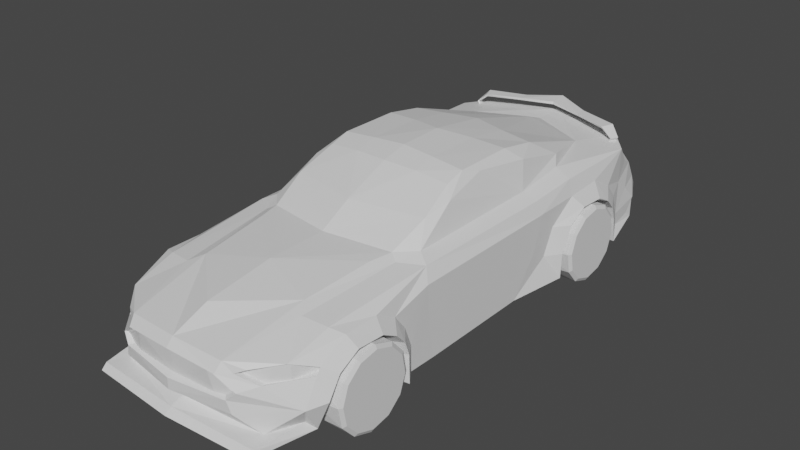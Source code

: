 # Source: ogierMesh.blend  (saved by Blender 3.6.11; exported with 4.5.12 LTS)
import bpy
from mathutils import Matrix  # noqa: F401  (used for matrix-valued properties, if any)

bpy.ops.wm.read_factory_settings(use_empty=True)
scene = bpy.context.scene
scene.name = 'Scene'

# ---- collections
col_collection = bpy.data.collections.new('Collection'); scene.collection.children.link(col_collection)

# ---- materials (node trees are filled in below, after node groups)
mat_material = bpy.data.materials.new('Material')
mat_material.alpha_threshold = 0.0
mat_material.use_transparent_shadow = False
mat_material.roughness = 0.5
mat_material.line_color = (0.0, 0.0, 0.0, 1.0)
mat_material_001 = bpy.data.materials.new('Material.001')
mat_material_001.alpha_threshold = 0.0
mat_material_001.use_transparent_shadow = False
mat_material_001.roughness = 0.5
mat_material_001.line_color = (0.0, 0.0, 0.0, 1.0)

# ---- material node trees
mat_material.use_nodes = True; mat_material.node_tree.nodes.clear()
_N = mat_material.node_tree.nodes; _L = mat_material.node_tree.links
n0 = _N.new('ShaderNodeOutputMaterial'); n0.name = 'Material Output'; n0.location = (300, 300)
n1 = _N.new('ShaderNodeBsdfPrincipled'); n1.name = 'Principled BSDF'; n1.location = (10, 300)
n1.distribution = 'GGX'
n1.subsurface_method = 'RANDOM_WALK_SKIN'
n1.inputs[3].default_value = 1.45
n1.inputs[27].default_value = (0.0, 0.0, 0.0, 1.0)
n1.inputs[28].default_value = 1.0
_L.new(n1.outputs[0], n0.inputs[0])
n0.is_active_output = True
mat_material_001.use_nodes = True; mat_material_001.node_tree.nodes.clear()
_N = mat_material_001.node_tree.nodes; _L = mat_material_001.node_tree.links
n0 = _N.new('ShaderNodeOutputMaterial'); n0.name = 'Material Output'; n0.location = (300, 300)
n1 = _N.new('ShaderNodeBsdfPrincipled'); n1.name = 'Principled BSDF'; n1.location = (10, 300)
n1.distribution = 'GGX'
n1.subsurface_method = 'RANDOM_WALK_SKIN'
n1.inputs[3].default_value = 1.45
n1.inputs[27].default_value = (0.0, 0.0, 0.0, 1.0)
n1.inputs[28].default_value = 1.0
_L.new(n1.outputs[0], n0.inputs[0])
n0.is_active_output = True

# ---- world
world_world = bpy.data.worlds.new('World'); scene.world = world_world
world_world.use_nodes = True; world_world.node_tree.nodes.clear()
_N = world_world.node_tree.nodes; _L = world_world.node_tree.links
n0 = _N.new('ShaderNodeOutputWorld'); n0.name = 'World Output'; n0.location = (300, 300)
n1 = _N.new('ShaderNodeBackground'); n1.name = 'Background'; n1.location = (10, 300)
n1.inputs[0].default_value = (0.05088, 0.05088, 0.05088, 1.0)
_L.new(n1.outputs[0], n0.inputs[0])
n0.is_active_output = True
world_world.color = (0.05088, 0.05088, 0.05088)
world_world.use_sun_shadow = False
world_world.sun_shadow_jitter_overblur = 0.0

# ---- meshes
me_cube = bpy.data.meshes.new('Cube')
me_cube.from_pydata([(0.5719, -1.25, -0.007054), (0.5846, -1.333, 0.1386), (0.5748, 0.4241, 0.4813), (-0.01702, -1.586, 0.1832), (-0.001284, -0.1197, 0.7428), (0.6409, -1.241, 0.1596), (0.3184, -1.545, 0.1909), (0.6417, -1.169, 0.2742), (0.4996, -1.561, 0.02208), (-0.017, -1.584, 0.02591), (0.6443, -1.049, 0.3414), (0.646, -0.8881, 0.3332), (-0.01741, -1.623, -0.004754), (0.6526, -0.8009, 0.2873), (0.4993, -1.591, -0.008588), (0.6532, -0.742, 0.2226), (-0.01624, -1.513, 0.05084), (0.6535, -0.7143, 0.1427), (0.6536, -0.7094, -0.02332), (0.6007, -0.634, -0.01639), (0.6007, -0.636, 0.136), (0.6002, -0.6804, 0.2512), (0.5994, -0.7513, 0.3439), (0.5912, -0.8717, 0.4061), (0.589, -1.071, 0.4048), (0.4334, -0.5502, 0.484), (0.5542, -0.4678, 0.4741), (0.5985, -0.5101, 0.4036), (0.5159, -1.101, 0.425), (0.5016, -1.347, 0.3545), (0.3811, -1.469, 0.3344), (0.3215, -1.051, 0.4663), (-0.01424, -1.327, 0.4584), (-0.01003, -0.9352, 0.5142), (0.5857, -1.232, 0.3155), (0.3758, -1.123, 0.4389), (0.5606, -1.19, 0.2904), (0.4347, -1.401, 0.2551), (0.3329, -1.462, 0.3077), (0.3324, -1.503, 0.313), (0.4343, -1.441, 0.2604), (0.5854, -1.255, 0.2807), (-0.01703, -1.588, 0.1221), (0.371, -1.415, 0.3186), (0.4918, -1.262, 0.3398), (0.5385, -1.292, 0.03882), (0.2818, -1.518, 0.3649), (-0.01644, -1.533, 0.3761), (0.3596, -0.6476, 0.5051), (0.1957, -0.1094, 0.7364), (0.3867, -0.5215, 0.5098), (0.4833, -0.4235, 0.5092), (0.4175, -0.31, 0.6199), (0.389, -0.09901, 0.7152), (-0.006267, -0.5842, 0.5185), (-0.004244, -0.3956, 0.6246), (-0.01689, -1.574, 0.3319), (0.2703, -1.557, 0.3135), (0.365, -1.524, 0.2367), (0.3428, -1.537, 0.1232), (0.451, -1.459, 0.0255), (0.6088, 0.447, 0.409), (0.5025, 0.4065, 0.5249), (0.5987, -0.4949, 0.1823), (0.608, 0.3774, 0.1915), (0.599, -0.4612, -0.02279), (0.6063, 0.2146, -0.01402), (0.4601, 0.46, 0.6809), (0.4228, 0.1251, 0.7203), (0.4496, -0.1565, 0.6641), (0.3903, 0.01745, 0.7511), (0.3942, 0.379, 0.7516), (0.3966, 0.6086, 0.7119), (0.000386, 0.03598, 0.7792), (0.003317, 0.3092, 0.7847), (0.00716, 0.6674, 0.7334), (0.01294, 1.206, 0.5798), (0.01407, 1.311, 0.5388), (0.01606, 1.497, 0.5426), (0.1971, 0.02477, 0.7673), (0.2008, 0.362, 0.7645), (0.2035, 0.6176, 0.7303), (0.4596, 0.7859, 0.6036), (0.4935, 0.7372, 0.5502), (0.6605, 0.5884, 0.1305), (0.6613, 0.6623, 0.2769), (0.6639, 0.783, 0.3441), (0.6657, 0.9434, 0.3359), (0.6723, 1.031, 0.29), (0.6729, 1.09, 0.2253), (0.6732, 1.117, 0.1454), (0.6734, 1.137, -0.00873), (0.6208, 1.237, 0.0443), (0.6206, 1.226, 0.118), (0.6202, 1.186, 0.2499), (0.6194, 1.11, 0.3426), (0.6109, 0.9678, 0.4215), (0.6084, 0.7351, 0.4098), (0.6049, 0.559, 0.2879), (0.6041, 0.4899, 0.1377), (0.6605, 0.5836, -0.01657), (0.5782, 0.7468, 0.4996), (0.5841, 1.298, 0.4972), (0.5594, 1.398, 0.3867), (0.5841, 1.298, 0.2905), (0.6098, 1.43, 0.02593), (0.6048, 1.388, 0.05975), (0.5146, 1.62, 0.124), (0.5932, 1.475, 0.1312), (0.5851, 1.384, 0.219), (0.5417, 1.542, 0.2322), (0.5277, 1.596, 0.1652), (0.5431, 1.481, 0.341), (0.0172, 1.603, 0.333), (0.5039, 1.414, 0.4695), (0.4598, 1.443, 0.5085), (0.0163, 1.52, 0.4987), (0.3688, 1.139, 0.5413), (0.01744, 1.625, 0.124), (0.01718, 1.601, 0.1652), (0.01541, 1.436, 0.02593), (0.5011, 1.43, 0.4391), (0.01563, 1.457, 0.4362), (-0.01638, -1.527, 0.2074), (0.2864, -1.513, 0.2041), (-0.0141, -1.534, 0.3112), (0.2499, -1.522, 0.2972), (0.3218, -1.497, 0.2389), (0.471, 0.5904, 0.1099), (0.4718, 0.6643, 0.2266), (0.4744, 0.785, 0.2801), (0.4761, 0.9455, 0.2736), (0.4827, 1.033, 0.237), (0.4834, 1.092, 0.1855), (0.4837, 1.119, 0.1218), (0.4839, 1.139, -0.001081), (0.4709, 0.5857, -0.007332), (0.4526, -1.189, -0.0004339), (0.4286, 1.322, 0.5867), (0.4527, -1.181, 0.1391), (0.4533, -1.126, 0.2283), (0.4554, -1.032, 0.2806), (0.4567, -0.9068, 0.2742), (0.4618, -0.8389, 0.2385), (0.4623, -0.7931, 0.1882), (0.4626, -0.7715, 0.126), (0.4626, -0.7677, -0.003193), (0.2395, -1.536, 0.1803), (0.2119, -1.549, 0.3163), (0.3464, -1.509, 0.2143), (0.2692, -1.517, 0.3117), (0.3598, -1.514, 0.233), (-0.01663, -1.551, 0.1887), (-0.01666, -1.553, 0.3418), (0.4587, 1.398, 0.5875), (0.2208, 1.395, 0.5941), (0.2215, 1.46, 0.5949), (0.01552, 1.447, 0.6045), (0.01664, 1.551, 0.6159), (0.4451, 1.383, 0.5647), (0.2213, 1.441, 0.571), (0.01644, 1.532, 0.592), (0.427, 1.33, 0.5725), (0.2209, 1.398, 0.5786), (0.01551, 1.446, 0.5881), (0.4945, 1.32, 0.5296), (0.5151, 1.372, 0.5256), (0.4959, 1.365, 0.5212), (0.4872, 1.328, 0.5259), (0.4605, 1.311, 0.4759), (0.4851, 1.373, 0.471), (0.4619, 1.366, 0.4668), (0.4515, 1.32, 0.4721), (-0.5986, -1.237, -0.007054), (-0.613, -1.32, 0.1386), (-0.5655, 0.4364, 0.4813), (-0.6674, -1.227, 0.1596), (-0.3515, -1.538, 0.1909), (-0.6666, -1.155, 0.2742), (-0.5329, -1.549, 0.02208), (-0.6666, -1.035, 0.3414), (-0.6649, -0.8741, 0.3332), (-0.6696, -0.7867, 0.2873), (-0.5333, -1.58, -0.008588), (-0.669, -0.7278, 0.2226), (-0.6687, -0.7001, 0.1427), (-0.6687, -0.6952, -0.02332), (-0.6142, -0.621, -0.01639), (-0.6142, -0.623, 0.136), (-0.6147, -0.6674, 0.2512), (-0.6154, -0.7382, 0.3439), (-0.6097, -0.8588, 0.4061), (-0.6119, -1.058, 0.4048), (-0.4451, -0.5408, 0.484), (-0.5641, -0.4558, 0.4741), (-0.6093, -0.4972, 0.4036), (-0.5394, -1.09, 0.425), (-0.5304, -1.336, 0.3545), (-0.4125, -1.46, 0.3344), (-0.344, -1.044, 0.4663), (-0.612, -1.219, 0.3155), (-0.3998, -1.115, 0.4389), (-0.586, -1.178, 0.2904), (-0.4647, -1.391, 0.2551), (-0.3642, -1.455, 0.3077), (-0.3646, -1.495, 0.313), (-0.4651, -1.432, 0.2604), (-0.6122, -1.242, 0.2807), (-0.4012, -1.406, 0.3186), (-0.5188, -1.251, 0.3398), (-0.5661, -1.28, 0.03882), (-0.3143, -1.511, 0.3649), (-0.3734, -0.6397, 0.5051), (-0.198, -0.1051, 0.7364), (-0.3978, -0.5131, 0.5098), (-0.4923, -0.413, 0.5092), (-0.424, -0.301, 0.6199), (-0.3911, -0.09064, 0.7152), (-0.3037, -1.551, 0.3135), (-0.3976, -1.516, 0.2367), (-0.3757, -1.529, 0.1232), (-0.4822, -1.449, 0.0255), (-0.5991, 0.4599, 0.409), (-0.4937, 0.4172, 0.5249), (-0.6092, -0.4819, 0.1823), (-0.5998, 0.3903, 0.1915), (-0.6088, -0.4482, -0.02279), (-0.6015, 0.2276, -0.01402), (-0.4501, 0.4698, 0.6809), (-0.42, 0.1342, 0.7203), (-0.4528, -0.1468, 0.6641), (-0.3898, 0.02582, 0.7511), (-0.3859, 0.3873, 0.7516), (-0.3835, 0.6169, 0.7119), (-0.1966, 0.02899, 0.7673), (-0.193, 0.3662, 0.7645), (-0.1902, 0.6218, 0.7303), (-0.4426, 0.7956, 0.6036), (-0.4776, 0.7476, 0.5502), (-0.6478, 0.6024, 0.1305), (-0.647, 0.6763, 0.2769), (-0.647, 0.797, 0.3441), (-0.6453, 0.9575, 0.3359), (-0.65, 1.045, 0.29), (-0.6494, 1.104, 0.2253), (-0.6491, 1.131, 0.1454), (-0.6489, 1.151, -0.00873), (-0.5941, 1.25, 0.0443), (-0.5942, 1.239, 0.118), (-0.5946, 1.199, 0.2499), (-0.5955, 1.123, 0.3426), (-0.59, 0.9807, 0.4215), (-0.5925, 0.748, 0.4098), (-0.5927, 0.5719, 0.2879), (-0.5935, 0.5027, 0.1377), (-0.6478, 0.5977, -0.01657), (-0.5621, 0.759, 0.4996), (-0.5562, 1.31, 0.4972), (-0.5293, 1.41, 0.3867), (-0.5562, 1.31, 0.2905), (-0.579, 1.443, 0.02593), (-0.5749, 1.4, 0.05975), (-0.4798, 1.631, 0.124), (-0.5614, 1.488, 0.1312), (-0.5553, 1.396, 0.219), (-0.5085, 1.554, 0.2322), (-0.4934, 1.607, 0.1652), (-0.5112, 1.492, 0.341), (-0.4735, 1.424, 0.4695), (-0.4287, 1.452, 0.5085), (-0.3443, 1.147, 0.5413), (-0.4703, 1.44, 0.4391), (-0.3188, -1.506, 0.2041), (-0.01882, -1.534, 0.3112), (-0.2825, -1.516, 0.2972), (-0.3539, -1.49, 0.2389), (-0.4582, 0.6004, 0.1099), (-0.4574, 0.6743, 0.2266), (-0.4574, 0.795, 0.2801), (-0.4557, 0.9555, 0.2736), (-0.4605, 1.043, 0.237), (-0.4598, 1.102, 0.1855), (-0.4595, 1.129, 0.1218), (-0.4593, 1.149, -0.001081), (-0.4583, 0.5956, -0.007332), (-0.478, -1.179, -0.0004339), (-0.4001, 1.33, 0.5867), (-0.478, -1.171, 0.1391), (-0.4774, -1.116, 0.2283), (-0.4774, -1.022, 0.2806), (-0.476, -0.8968, 0.2742), (-0.4797, -0.8288, 0.2385), (-0.4792, -0.783, 0.1882), (-0.479, -0.7614, 0.126), (-0.479, -0.7576, -0.003193), (-0.2724, -1.53, 0.1803), (-0.2451, -1.544, 0.3163), (-0.3787, -1.502, 0.2143), (-0.3016, -1.51, 0.3117), (-0.3922, -1.505, 0.233), (-0.4286, 1.407, 0.5875), (-0.1908, 1.399, 0.5941), (-0.1901, 1.464, 0.5949), (-0.4154, 1.392, 0.5647), (-0.1903, 1.446, 0.571), (-0.3983, 1.339, 0.5725), (-0.1908, 1.403, 0.5786), (-0.4661, 1.33, 0.5296), (-0.4855, 1.383, 0.5256), (-0.4665, 1.376, 0.5212), (-0.4586, 1.338, 0.5259), (-0.4322, 1.32, 0.4759), (-0.4555, 1.383, 0.471), (-0.4325, 1.375, 0.4668), (-0.4231, 1.33, 0.4721)], [], [(26, 2, 62, 51), (30, 43, 44, 29), (41, 36, 37, 40), (40, 37, 38, 39), (39, 38, 43, 30), (22, 13, 15, 21), (34, 7, 10, 24), (21, 15, 17, 20), (20, 17, 18, 19), (23, 11, 13, 22), (29, 44, 36, 34), (1, 45, 0, 5), (34, 41, 1, 5, 7), (24, 10, 11, 23), (95, 88, 89, 94), (98, 85, 86, 97), (94, 89, 90, 93), (93, 90, 91, 92), (96, 87, 88, 95), (97, 86, 87, 96), (82, 83, 117), (107, 118, 119, 111), (25, 35, 28, 26), (51, 50, 25, 26), (22, 27, 26, 23), (21, 27, 22), (20, 63, 27, 21), (19, 65, 63, 20), (64, 63, 65, 66), (66, 100, 99, 64), (99, 100, 84), (84, 85, 98, 99), (64, 99, 98, 61), (61, 27, 63, 64), (61, 2, 26, 27), (28, 23, 26), (23, 28, 24), (29, 34, 24, 28), (41, 34, 36), (40, 58, 1, 41), (58, 6, 1), (6, 59, 1), (59, 60, 1), (60, 45, 1), (155, 156, 158), (60, 8, 45), (14, 0, 8), (9, 12, 14, 8), (60, 16, 9, 8), (59, 42, 16, 60), (42, 59, 6, 3), (58, 127, 124, 6), (56, 125, 126, 57), (57, 126, 127, 58), (3, 6, 124, 123), (57, 58, 40, 39), (30, 46, 39), (46, 57, 39), (57, 46, 47, 56), (31, 32, 47, 46), (35, 31, 46), (29, 35, 46, 30), (28, 35, 29), (35, 25, 50, 48, 31), (32, 31, 33), (48, 33, 31), (33, 48, 50, 54), (54, 50, 52, 55), (53, 49, 52), (4, 55, 49), (52, 49, 55), (50, 51, 52), (52, 69, 53), (52, 51, 69), (53, 69, 70), (69, 68, 70), (49, 53, 70, 79), (49, 79, 73, 4), (74, 73, 79, 80), (71, 80, 79, 70), (70, 68, 67, 71), (72, 71, 67), (67, 82, 72), (72, 81, 80, 71), (75, 74, 81), (80, 81, 74), (81, 72, 117), (82, 117, 72), (77, 270, 76), (76, 270, 236, 75), (67, 62, 82), (82, 62, 83), (67, 68, 62), (68, 69, 62), (51, 62, 69), (62, 2, 83), (61, 101, 2), (101, 83, 2), (97, 61, 98), (97, 96, 101), (101, 61, 97), (101, 96, 102), (96, 95, 102), (95, 94, 104), (103, 102, 104), (104, 102, 95), (102, 83, 101), (83, 102, 117), (102, 114, 115, 117), (103, 114, 102), (94, 93, 104), (104, 93, 109), (93, 92, 106, 108), (92, 91, 105), (106, 92, 105), (105, 107, 106), (107, 111, 108, 106), (120, 118, 105), (107, 105, 118), (93, 108, 109), (109, 108, 110), (108, 111, 110), (113, 110, 119), (111, 119, 110), (110, 112, 109), (109, 112, 104), (104, 112, 103), (113, 112, 110), (112, 121, 103), (114, 103, 121), (115, 114, 121), (78, 77, 117), (115, 122, 116), (117, 115, 78), (115, 121, 122), (113, 121, 112), (122, 121, 113), (115, 116, 78), (85, 129, 130, 86), (90, 134, 135, 91), (100, 136, 128, 84), (89, 133, 134, 90), (86, 130, 131, 87), (87, 131, 132, 88), (88, 132, 133, 89), (84, 128, 129, 85), (135, 131, 136), (136, 130, 128), (128, 130, 129), (130, 136, 131), (131, 134, 132), (132, 134, 133), (134, 131, 135), (138, 154, 156, 155), (0, 137, 139, 5), (13, 143, 144, 15), (15, 144, 145, 17), (17, 145, 146, 18), (10, 141, 142, 11), (11, 142, 143, 13), (5, 139, 140, 7), (7, 140, 141, 10), (137, 146, 145, 144, 143, 142, 141, 140, 139), (14, 12, 120, 105, 91, 135, 136, 100, 66, 65, 19, 18, 146, 137, 0), (147, 149, 151, 150, 148), (148, 153, 152, 147), (8, 0, 45), (158, 157, 155), (158, 156, 160, 161), (156, 154, 159, 160), (157, 164, 163, 155), (138, 155, 163, 162), (138, 162, 168, 165), (159, 154, 166, 167), (154, 138, 165, 166), (165, 168, 172, 169), (167, 166, 170, 171), (166, 165, 169, 170), (194, 215, 223, 175), (198, 197, 209, 208), (207, 206, 203, 202), (206, 205, 204, 203), (205, 198, 208, 204), (190, 189, 184, 182), (200, 192, 180, 178), (189, 188, 185, 184), (188, 187, 186, 185), (191, 190, 182, 181), (197, 200, 202, 209), (174, 176, 173, 210), (200, 178, 176, 174, 207), (192, 191, 181, 180), (250, 249, 244, 243), (253, 252, 241, 240), (249, 248, 245, 244), (248, 247, 246, 245), (251, 250, 243, 242), (252, 251, 242, 241), (237, 270, 238), (262, 266, 119, 118), (193, 194, 196, 201), (215, 194, 193, 214), (190, 191, 194, 195), (189, 190, 195), (188, 189, 195, 224), (187, 188, 224, 226), (225, 227, 226, 224), (227, 225, 254, 255), (254, 239, 255), (239, 254, 253, 240), (225, 222, 253, 254), (222, 225, 224, 195), (222, 195, 194, 175), (196, 194, 191), (191, 192, 196), (197, 196, 192, 200), (207, 202, 200), (206, 207, 174, 219), (219, 174, 177), (177, 174, 220), (220, 174, 221), (221, 174, 210), (301, 158, 302), (221, 210, 179), (183, 179, 173), (9, 179, 183, 12), (221, 179, 9, 16), (220, 221, 16, 42), (42, 3, 177, 220), (219, 177, 272, 275), (56, 218, 274, 273), (218, 219, 275, 274), (3, 123, 272, 177), (218, 205, 206, 219), (198, 205, 211), (211, 205, 218), (218, 56, 47, 211), (199, 211, 47, 32), (201, 211, 199), (197, 198, 211, 201), (196, 197, 201), (201, 199, 212, 214, 193), (32, 33, 199), (212, 199, 33), (33, 54, 214, 212), (54, 55, 216, 214), (217, 216, 213), (4, 213, 55), (216, 55, 213), (214, 216, 215), (216, 217, 230), (216, 230, 215), (217, 231, 230), (230, 231, 229), (213, 234, 231, 217), (213, 4, 73, 234), (74, 235, 234, 73), (232, 231, 234, 235), (231, 232, 228, 229), (233, 228, 232), (228, 233, 237), (233, 232, 235, 236), (75, 236, 74), (235, 74, 236), (236, 270, 233), (237, 233, 270), (77, 76, 117), (76, 75, 81, 117), (228, 237, 223), (237, 238, 223), (228, 223, 229), (229, 223, 230), (215, 230, 223), (223, 238, 175), (222, 175, 256), (256, 175, 238), (252, 253, 222), (252, 256, 251), (256, 252, 222), (256, 257, 251), (251, 257, 250), (250, 259, 249), (258, 259, 257), (259, 250, 257), (257, 256, 238), (238, 270, 257), (257, 270, 269, 268), (258, 257, 268), (249, 259, 248), (259, 264, 248), (248, 263, 261, 247), (247, 260, 246), (261, 260, 247), (260, 261, 262), (262, 261, 263, 266), (120, 260, 118), (262, 118, 260), (248, 264, 263), (264, 265, 263), (263, 265, 266), (113, 119, 265), (266, 265, 119), (265, 264, 267), (264, 259, 267), (259, 258, 267), (113, 265, 267), (267, 258, 271), (268, 271, 258), (269, 271, 268), (78, 270, 77), (269, 116, 122), (270, 78, 269), (269, 122, 271), (113, 267, 271), (122, 113, 271), (269, 78, 116), (240, 241, 278, 277), (245, 246, 283, 282), (255, 239, 276, 284), (244, 245, 282, 281), (241, 242, 279, 278), (242, 243, 280, 279), (243, 244, 281, 280), (239, 240, 277, 276), (283, 284, 279), (284, 276, 278), (276, 277, 278), (278, 279, 284), (279, 280, 282), (280, 281, 282), (282, 283, 279), (286, 301, 302, 300), (173, 176, 287, 285), (182, 184, 292, 291), (184, 185, 293, 292), (185, 186, 294, 293), (180, 181, 290, 289), (181, 182, 291, 290), (176, 178, 288, 287), (178, 180, 289, 288), (285, 287, 288, 289, 290, 291, 292, 293, 294), (183, 173, 285, 294, 186, 187, 226, 227, 255, 284, 283, 246, 260, 120, 12), (295, 296, 298, 299, 297), (296, 295, 152, 153), (179, 210, 173), (158, 301, 157), (158, 161, 304, 302), (302, 304, 303, 300), (157, 301, 306, 164), (286, 305, 306, 301), (286, 307, 310, 305), (303, 309, 308, 300), (300, 308, 307, 286), (307, 311, 314, 310), (309, 313, 312, 308), (308, 312, 311, 307), (164, 306, 304, 161), (303, 304, 306, 305), (303, 305, 307, 309), (309, 310, 314, 313), (160, 163, 164, 161), (159, 162, 163, 160), (162, 159, 167, 168), (168, 167, 171, 172)])
_uv = me_cube.uv_layers.new(name='UVMap')
_uv.uv.foreach_set('vector', [0.0, 0.0, 0.0, 0.0, 0.0, 0.0, 0.0, 0.0, 0.0, 0.0, 0.0, 0.0, 0.0, 0.0, 0.0, 0.0, 0.0, 0.0, 0.0, 0.0, 0.0, 0.0, 0.0, 0.0, 0.0, 0.0, 0.0, 0.0, 0.0, 0.0, 0.0, 0.0, 0.0, 0.0, 0.0, 0.0, 0.0, 0.0, 0.0, 0.0, 0.0, 0.0, 0.0, 0.0, 0.0, 0.0, 0.0, 0.0, 0.0, 0.0, 0.0, 0.0, 0.0, 0.0, 0.0, 0.0, 0.0, 0.0, 0.0, 0.0, 0.0, 0.0, 0.0, 0.0, 0.0, 0.0, 0.0, 0.0, 0.0, 0.0, 0.0, 0.0, 0.0, 0.0, 0.0, 0.0, 0.0, 0.0, 0.0, 0.0, 0.0, 0.0, 0.0, 0.0, 0.0, 0.0, 0.0, 0.0, 0.0, 0.0, 0.0, 0.0, 0.0, 0.0, 0.0, 0.0, 0.0, 0.0, 0.0, 0.0, 0.0, 0.0, 0.0, 0.0, 0.0, 0.0, 0.0, 0.0, 0.0, 0.0, 0.0, 0.0, 0.0, 0.0, 0.0, 0.0, 0.0, 0.0, 0.0, 0.0, 0.0, 0.0, 0.0, 0.0, 0.0, 0.0, 0.0, 0.0, 0.0, 0.0, 0.0, 0.0, 0.0, 0.0, 0.0, 0.0, 0.0, 0.0, 0.0, 0.0, 0.0, 0.0, 0.0, 0.0, 0.0, 0.0, 0.0, 0.0, 0.0, 0.0, 0.0, 0.0, 0.0, 0.0, 0.0, 0.0, 0.0, 0.0, 0.0, 0.0, 0.0, 0.0, 0.0, 0.0, 0.0, 0.0, 0.0, 0.0, 0.0, 0.0, 0.0, 0.0, 0.0, 0.0, 0.0, 0.0, 0.0, 0.0, 0.0, 0.0, 0.0, 0.0, 0.0, 0.0, 0.0, 0.0, 0.0, 0.0, 0.0, 0.0, 0.0, 0.0, 0.0, 0.0, 0.0, 0.0, 0.0, 0.0, 0.0, 0.0, 0.0, 0.0, 0.0, 0.0, 0.0, 0.0, 0.0, 0.0, 0.0, 0.0, 0.0, 0.0, 0.0, 0.0, 0.0, 0.0, 0.0, 0.0, 0.0, 0.0, 0.0, 0.0, 0.0, 0.0, 0.0, 0.0, 0.0, 0.0, 0.0, 0.0, 0.0, 0.0, 0.0, 0.0, 0.0, 0.0, 0.0, 0.0, 0.0, 0.0, 0.0, 0.0, 0.0, 0.0, 0.0, 0.0, 0.0, 0.0, 0.0, 0.0, 0.0, 0.0, 0.0, 0.0, 0.0, 0.0, 0.0, 0.0, 0.0, 0.0, 0.0, 0.0, 0.0, 0.0, 0.0, 0.0, 0.0, 0.0, 0.0, 0.0, 0.0, 0.0, 0.0, 0.0, 0.0, 0.0, 0.0, 0.0, 0.0, 0.0, 0.0, 0.0, 0.0, 0.0, 0.0, 0.0, 0.0, 0.0, 0.0, 0.0, 0.0, 0.0, 0.0, 0.0, 0.0, 0.0, 0.0, 0.0, 0.0, 0.0, 0.0, 0.0, 0.0, 0.0, 0.0, 0.0, 0.0, 0.0, 0.0, 0.0, 0.0, 0.0, 0.0, 0.0, 0.0, 0.0, 0.0, 0.0, 0.0, 0.0, 0.0, 0.0, 0.0, 0.0, 0.0, 0.0, 0.0, 0.0, 0.0, 0.0, 0.0, 0.0, 0.0, 0.0, 0.0, 0.0, 0.0, 0.0, 0.0, 0.0, 0.0, 0.0, 0.0, 0.0, 0.0, 0.0, 0.0, 0.0, 0.0, 0.0, 0.0, 0.0, 0.0, 0.0, 0.0, 0.0, 0.0, 0.0, 0.0, 0.0, 0.0, 0.0, 0.0, 0.0, 0.0, 0.0, 0.0, 0.0, 0.0, 0.0, 0.0, 0.0, 0.0, 0.0, 0.0, 0.0, 0.0, 0.0, 0.0, 0.0, 0.0, 0.0, 0.0, 0.0, 0.0, 0.0, 0.0, 0.0, 0.0, 0.0, 0.0, 0.0, 0.0, 0.0, 0.0, 0.0, 0.0, 0.0, 0.0, 0.0, 0.0, 0.0, 0.0, 0.0, 0.0, 0.0, 0.0, 0.0, 0.0, 0.0, 0.0, 0.0, 0.0, 0.0, 0.0, 0.0, 0.0, 0.0, 0.0, 0.0, 0.0, 0.0, 0.0, 0.0, 0.0, 0.0, 0.0, 0.0, 0.0, 0.0, 0.0, 0.0, 0.0, 0.0, 0.0, 0.0, 0.0, 0.0, 0.0, 0.0, 0.0, 0.0, 0.0, 0.0, 0.0, 0.0, 0.0, 0.0, 0.0, 0.0, 0.0, 0.0, 0.0, 0.0, 0.0, 0.0, 0.0, 0.0, 0.0, 0.0, 0.0, 0.0, 0.0, 0.0, 0.0, 0.0, 0.0, 0.0, 0.0, 0.0, 0.0, 0.0, 0.0, 0.0, 0.0, 0.0, 0.0, 0.0, 0.0, 0.0, 0.0, 0.0, 0.0, 0.0, 0.0, 0.0, 0.0, 0.0, 0.0, 0.0, 0.0, 0.0, 0.0, 0.0, 0.0, 0.0, 0.0, 0.0, 0.0, 0.0, 0.0, 0.0, 0.0, 0.0, 0.0, 0.0, 0.0, 0.0, 0.0, 0.0, 0.0, 0.0, 0.0, 0.0, 0.0, 0.0, 0.0, 0.0, 0.0, 0.0, 0.0, 0.0, 0.0, 0.0, 0.0, 0.0, 0.0, 0.0, 0.0, 0.0, 0.0, 0.0, 0.0, 0.0, 0.0, 0.0, 0.0, 0.0, 0.0, 0.0, 0.0, 0.0, 0.0, 0.0, 0.0, 0.0, 0.0, 0.0, 0.0, 0.0, 0.0, 0.0, 0.0, 0.0, 0.0, 0.0, 0.0, 0.0, 0.0, 0.0, 0.0, 0.0, 0.0, 0.0, 0.0, 0.0, 0.0, 0.0, 0.0, 0.0, 0.0, 0.0, 0.0, 0.0, 0.0, 0.0, 0.0, 0.0, 0.0, 0.0, 0.0, 0.0, 0.0, 0.0, 0.0, 0.0, 0.0, 0.0, 0.0, 0.0, 0.0, 0.0, 0.0, 0.0, 0.0, 0.0, 0.0, 0.0, 0.0, 0.0, 0.0, 0.0, 0.0, 0.0, 0.0, 0.0, 0.0, 0.0, 0.0, 0.0, 0.0, 0.0, 0.0, 0.0, 0.0, 0.0, 0.0, 0.0, 0.0, 0.0, 0.0, 0.0, 0.0, 0.0, 0.0, 0.0, 0.0, 0.0, 0.0, 0.0, 0.0, 0.0, 0.0, 0.0, 0.0, 0.0, 0.0, 0.0, 0.0, 0.0, 0.0, 0.0, 0.0, 0.0, 0.0, 0.0, 0.0, 0.0, 0.0, 0.0, 0.0, 0.0, 0.0, 0.0, 0.0, 0.0, 0.0, 0.0, 0.0, 0.0, 0.0, 0.0, 0.0, 0.0, 0.0, 0.0, 0.0, 0.0, 0.0, 0.0, 0.0, 0.0, 0.0, 0.0, 0.0, 0.0, 0.0, 0.0, 0.0, 0.0, 0.0, 0.0, 0.0, 0.0, 0.0, 0.0, 0.0, 0.0, 0.0, 0.0, 0.0, 0.0, 0.0, 0.0, 0.0, 0.0, 0.0, 0.0, 0.0, 0.0, 0.0, 0.0, 0.0, 0.0, 0.0, 0.0, 0.0, 0.0, 0.0, 0.0, 0.0, 0.0, 0.0, 0.0, 0.0, 0.0, 0.0, 0.0, 0.0, 0.0, 0.0, 0.0, 0.0, 0.0, 0.0, 0.0, 0.0, 0.0, 0.0, 0.0, 0.0, 0.0, 0.0, 0.0, 0.0, 0.0, 0.0, 0.0, 0.0, 0.0, 0.0, 0.0, 0.0, 0.0, 0.0, 0.0, 0.0, 0.0, 0.0, 0.0, 0.0, 0.0, 0.0, 0.0, 0.0, 0.0, 0.0, 0.0, 0.0, 0.0, 0.0, 0.0, 0.0, 0.0, 0.0, 0.0, 0.0, 0.0, 0.0, 0.0, 0.0, 0.0, 0.0, 0.0, 0.0, 0.0, 0.0, 0.0, 0.0, 0.0, 0.0, 0.0, 0.0, 0.0, 0.0, 0.0, 0.0, 0.0, 0.0, 0.0, 0.0, 0.0, 0.0, 0.0, 0.0, 0.0, 0.0, 0.0, 0.0, 0.0, 0.0, 0.0, 0.0, 0.0, 0.0, 0.0, 0.0, 0.0, 0.0, 0.0, 0.0, 0.0, 0.0, 0.0, 0.0, 0.0, 0.0, 0.0, 0.0, 0.0, 0.0, 0.0, 0.0, 0.0, 0.0, 0.0, 0.0, 0.0, 0.0, 0.0, 0.0, 0.0, 0.0, 0.0, 0.0, 0.0, 0.0, 0.0, 0.0, 0.0, 0.0, 0.0, 0.0, 0.0, 0.0, 0.0, 0.0, 0.0, 0.0, 0.0, 0.0, 0.0, 0.0, 0.0, 0.0, 0.0, 0.0, 0.0, 0.0, 0.0, 0.0, 0.0, 0.0, 0.0, 0.0, 0.0, 0.0, 0.0, 0.0, 0.0, 0.0, 0.0, 0.0, 0.0, 0.0, 0.0, 0.0, 0.0, 0.0, 0.0, 0.0, 0.0, 0.0, 0.0, 0.0, 0.0, 0.0, 0.0, 0.0, 0.0, 0.0, 0.0, 0.0, 0.0, 0.0, 0.0, 0.0, 0.0, 0.0, 0.0, 0.0, 0.0, 0.0, 0.0, 0.0, 0.0, 0.0, 0.0, 0.0, 0.0, 0.0, 0.0, 0.0, 0.0, 0.0, 0.0, 0.0, 0.0, 0.0, 0.0, 0.0, 0.0, 0.0, 0.0, 0.0, 0.0, 0.0, 0.0, 0.0, 0.0, 0.0, 0.0, 0.0, 0.0, 0.0, 0.0, 0.0, 0.0, 0.0, 0.0, 0.0, 0.0, 0.0, 0.0, 0.0, 0.0, 0.0, 0.0, 0.0, 0.0, 0.0, 0.0, 0.0, 0.0, 0.0, 0.0, 0.0, 0.0, 0.0, 0.0, 0.0, 0.0, 0.0, 0.0, 0.0, 0.0, 0.0, 0.0, 0.0, 0.0, 0.0, 0.0, 0.0, 0.0, 0.0, 0.0, 0.0, 0.0, 0.0, 0.0, 0.0, 0.0, 0.0, 0.0, 0.0, 0.0, 0.0, 0.0, 0.0, 0.0, 0.0, 0.0, 0.0, 0.0, 0.0, 0.0, 0.0, 0.0, 0.0, 0.0, 0.0, 0.0, 0.0, 0.0, 0.0, 0.0, 0.0, 0.0, 0.0, 0.0, 0.0, 0.0, 0.0, 0.0, 0.0, 0.0, 0.0, 0.0, 0.0, 0.0, 0.0, 0.0, 0.0, 0.0, 0.0, 0.0, 0.0, 0.0, 0.0, 0.0, 0.0, 0.0, 0.0, 0.0, 0.0, 0.0, 0.0, 0.0, 0.0, 0.0, 0.0, 0.0, 0.0, 0.0, 0.0, 0.0, 0.0, 0.0, 0.0, 0.0, 0.0, 0.0, 0.0, 0.0, 0.0, 0.0, 0.0, 0.0, 0.0, 0.0, 0.0, 0.0, 0.0, 0.0, 0.0, 0.0, 0.0, 0.0, 0.0, 0.0, 0.0, 0.0, 0.0, 0.0, 0.0, 0.0, 0.0, 0.0, 0.0, 0.0, 0.0, 0.0, 0.0, 0.0, 0.0, 0.0, 0.0, 0.0, 0.0, 0.0, 0.0, 0.0, 0.0, 0.0, 0.0, 0.0, 0.0, 0.0, 0.0, 0.0, 0.0, 0.0, 0.0, 0.0, 0.0, 0.0, 0.0, 0.0, 0.0, 0.0, 0.0, 0.0, 0.0, 0.0, 0.0, 0.0, 0.0, 0.0, 0.0, 0.0, 0.0, 0.0, 0.0, 0.0, 0.0, 0.0, 0.0, 0.0, 0.0, 0.0, 0.0, 0.0, 0.0, 0.0, 0.0, 0.0, 0.0, 0.0, 0.0, 0.0, 0.0, 0.0, 0.0, 0.0, 0.0, 0.0, 0.0, 0.0, 0.0, 0.0, 0.0, 0.0, 0.0, 0.0, 0.0, 0.0, 0.0, 0.0, 0.0, 0.0, 0.0, 0.0, 0.0, 0.0, 0.0, 0.0, 0.0, 0.0, 0.0, 0.0, 0.0, 0.0, 0.0, 0.0, 0.0, 0.0, 0.0, 0.0, 0.0, 0.0, 0.0, 0.0, 0.0, 0.0, 0.0, 0.0, 0.0, 0.0, 0.0, 0.0, 0.0, 0.0, 0.0, 0.0, 0.0, 0.0, 0.0, 0.0, 0.0, 0.0, 0.0, 0.0, 0.0, 0.0, 0.0, 0.0, 0.0, 0.0, 0.0, 0.0, 0.0, 0.0, 0.0, 0.0, 0.0, 0.0, 0.0, 0.0, 0.0, 0.0, 0.0, 0.0, 0.0, 0.0, 0.0, 0.0, 0.0, 0.0, 0.0, 0.0, 0.0, 0.0, 0.0, 0.0, 0.0, 0.0, 0.0, 0.0, 0.0, 0.0, 0.0, 0.0, 0.0, 0.0, 0.0, 0.0, 0.0, 0.0, 0.0, 0.0, 0.0, 0.0, 0.0, 0.0, 0.0, 0.0, 0.0, 0.0, 0.0, 0.0, 0.0, 0.0, 0.0, 0.0, 0.0, 0.0, 0.0, 0.0, 0.0, 0.0, 0.0, 0.0, 0.0, 0.0, 0.0, 0.0, 0.0, 0.0, 0.0, 0.0, 0.0, 0.0, 0.0, 0.0, 0.0, 0.0, 0.0, 0.0, 0.0, 0.0, 0.0, 0.0, 0.0, 0.0, 0.0, 0.0, 0.0, 0.0, 0.0, 0.0, 0.0, 0.0, 0.0, 0.0, 0.0, 0.0, 0.0, 0.0, 0.0, 0.0, 0.0, 0.0, 0.0, 0.0, 0.0, 0.0, 0.0, 0.0, 0.0, 0.0, 0.0, 0.0, 0.0, 0.0, 0.0, 0.0, 0.0, 0.0, 0.0, 0.0, 0.0, 0.0, 0.0, 0.0, 0.0, 0.0, 0.0, 0.0, 0.0, 0.0, 0.0, 0.0, 0.0, 0.0, 0.0, 0.0, 0.0, 0.0, 0.0, 0.0, 0.0, 0.0, 0.0, 0.0, 0.0, 0.0, 0.0, 0.0, 0.0, 0.0, 0.0, 0.0, 0.0, 0.0, 0.0, 0.0, 0.0, 0.0, 0.0, 0.0, 0.0, 0.0, 0.0, 0.0, 0.0, 0.0, 0.0, 0.0, 0.0, 0.0, 0.0, 0.0, 0.0, 0.0, 0.0, 0.0, 0.0, 0.0, 0.0, 0.0, 0.0, 0.0, 0.0, 0.0, 0.0, 0.0, 0.0, 0.0, 0.0, 0.0, 0.0, 0.0, 0.0, 0.0, 0.0, 0.0, 0.0, 0.0, 0.0, 0.0, 0.0, 0.0, 0.0, 0.0, 0.0, 0.0, 0.0, 0.0, 0.0, 0.0, 0.0, 0.0, 0.0, 0.0, 0.0, 0.0, 0.0, 0.0, 0.0, 0.0, 0.0, 0.0, 0.0, 0.0, 0.0, 0.0, 0.0, 0.0, 0.0, 0.0, 0.0, 0.0, 0.0, 0.0, 0.0, 0.0, 0.0, 0.0, 0.0, 0.0, 0.0, 0.0, 0.0, 0.0, 0.0, 0.0, 0.0, 0.0, 0.0, 0.0, 0.0, 0.0, 0.0, 0.0, 0.0, 0.0, 0.0, 0.0, 0.0, 0.0, 0.0, 0.0, 0.0, 0.0, 0.0, 0.0, 0.0, 0.0, 0.0, 0.0, 0.0, 0.0, 0.0, 0.0, 0.0, 0.0, 0.0, 0.0, 0.0, 0.0, 0.0, 0.0, 0.0, 0.0, 0.0, 0.0, 0.0, 0.0, 0.0, 0.0, 0.0, 0.0, 0.0, 0.0, 0.0, 0.0, 0.0, 0.0, 0.0, 0.0, 0.0, 0.0, 0.0, 0.0, 0.0, 0.0, 0.0, 0.0, 0.0, 0.0, 0.0, 0.0, 0.0, 0.0, 0.0, 0.0, 0.0, 0.0, 0.0, 0.0, 0.0, 0.0, 0.0, 0.0, 0.0, 0.0, 0.0, 0.0, 0.0, 0.0, 0.0, 0.0, 0.0, 0.0, 0.0, 0.0, 0.0, 0.0, 0.0, 0.0, 0.0, 0.0, 0.0, 0.0, 0.0, 0.0, 0.0, 0.0, 0.0, 0.0, 0.0, 0.0, 0.0, 0.0, 0.0, 0.0, 0.0, 0.0, 0.0, 0.0, 0.0, 0.0, 0.0, 0.0, 0.0, 0.0, 0.0, 0.0, 0.0, 0.0, 0.0, 0.0, 0.0, 0.0, 0.0, 0.0, 0.0, 0.0, 0.0, 0.0, 0.0, 0.0, 0.0, 0.0, 0.0, 0.0, 0.0, 0.0, 0.0, 0.0, 0.0, 0.0, 0.0, 0.0, 0.0, 0.0, 0.0, 0.0, 0.0, 0.0, 0.0, 0.0, 0.0, 0.0, 0.0, 0.0, 0.0, 0.0, 0.0, 0.0, 0.0, 0.0, 0.0, 0.0, 0.0, 0.0, 0.0, 0.0, 0.0, 0.0, 0.0, 0.0, 0.0, 0.0, 0.0, 0.0, 0.0, 0.0, 0.0, 0.0, 0.0, 0.0, 0.0, 0.0, 0.0, 0.0, 0.0, 0.0, 0.0, 0.0, 0.0, 0.0, 0.0, 0.0, 0.0, 0.0, 0.0, 0.0, 0.0, 0.0, 0.0, 0.0, 0.0, 0.0, 0.0, 0.0, 0.0, 0.0, 0.0, 0.0, 0.0, 0.0, 0.0, 0.0, 0.0, 0.0, 0.0, 0.0, 0.0, 0.0, 0.0, 0.0, 0.0, 0.0, 0.0, 0.0, 0.0, 0.0, 0.0, 0.0, 0.0, 0.0, 0.0, 0.0, 0.0, 0.0, 0.0, 0.0, 0.0, 0.0, 0.0, 0.0, 0.0, 0.0, 0.0, 0.0, 0.0, 0.0, 0.0, 0.0, 0.0, 0.0, 0.0, 0.0, 0.0, 0.0, 0.0, 0.0, 0.0, 0.0, 0.0, 0.0, 0.0, 0.0, 0.0, 0.0, 0.0, 0.0, 0.0, 0.0, 0.0, 0.0, 0.0, 0.0, 0.0, 0.0, 0.0, 0.0, 0.0, 0.0, 0.0, 0.0, 0.0, 0.0, 0.0, 0.0, 0.0, 0.0, 0.0, 0.0, 0.0, 0.0, 0.0, 0.0, 0.0, 0.0, 0.0, 0.0, 0.0, 0.0, 0.0, 0.0, 0.0, 0.0, 0.0, 0.0, 0.0, 0.0, 0.0, 0.0, 0.0, 0.0, 0.0, 0.0, 0.0, 0.0, 0.0, 0.0, 0.0, 0.0, 0.0, 0.0, 0.0, 0.0, 0.0, 0.0, 0.0, 0.0, 0.0, 0.0, 0.0, 0.0, 0.0, 0.0, 0.0, 0.0, 0.0, 0.0, 0.0, 0.0, 0.0, 0.0, 0.0, 0.0, 0.0, 0.0, 0.0, 0.0, 0.0, 0.0, 0.0, 0.0, 0.0, 0.0, 0.0, 0.0, 0.0, 0.0, 0.0, 0.0, 0.0, 0.0, 0.0, 0.0, 0.0, 0.0, 0.0, 0.0, 0.0, 0.0, 0.0, 0.0, 0.0, 0.0, 0.0, 0.0, 0.0, 0.0, 0.0, 0.0, 0.0, 0.0, 0.0, 0.0, 0.0, 0.0, 0.0, 0.0, 0.0, 0.0, 0.0, 0.0, 0.0, 0.0, 0.0, 0.0, 0.0, 0.0, 0.0, 0.0, 0.0, 0.0, 0.0, 0.0, 0.0, 0.0, 0.0, 0.0, 0.0, 0.0, 0.0, 0.0, 0.0, 0.0, 0.0, 0.0, 0.0, 0.0, 0.0, 0.0, 0.0, 0.0, 0.0, 0.0, 0.0, 0.0, 0.0, 0.0, 0.0, 0.0, 0.0, 0.0, 0.0, 0.0, 0.0, 0.0, 0.0, 0.0, 0.0, 0.0, 0.0, 0.0, 0.0, 0.0, 0.0, 0.0, 0.0, 0.0, 0.0, 0.0, 0.0, 0.0, 0.0, 0.0, 0.0, 0.0, 0.0, 0.0, 0.0, 0.0, 0.0, 0.0, 0.0, 0.0, 0.0, 0.0, 0.0, 0.0, 0.0, 0.0, 0.0, 0.0, 0.0, 0.0, 0.0, 0.0, 0.0, 0.0, 0.0, 0.0, 0.0, 0.0, 0.0, 0.0, 0.0, 0.0, 0.0, 0.0, 0.0, 0.0, 0.0, 0.0, 0.0, 0.0, 0.0, 0.0, 0.0, 0.0, 0.0, 0.0, 0.0, 0.0, 0.0, 0.0, 0.0, 0.0, 0.0, 0.0, 0.0, 0.0, 0.0, 0.0, 0.0, 0.0, 0.0, 0.0, 0.0, 0.0, 0.0, 0.0, 0.0, 0.0, 0.0, 0.0, 0.0, 0.0, 0.0, 0.0, 0.0, 0.0, 0.0, 0.0, 0.0, 0.0, 0.0, 0.0, 0.0, 0.0, 0.0, 0.0, 0.0, 0.0, 0.0, 0.0, 0.0, 0.0, 0.0, 0.0, 0.0, 0.0, 0.0, 0.0, 0.0, 0.0, 0.0, 0.0, 0.0, 0.0, 0.0, 0.0, 0.0, 0.0, 0.0, 0.0, 0.0, 0.0, 0.0, 0.0, 0.0, 0.0, 0.0, 0.0, 0.0, 0.0, 0.0, 0.0, 0.0, 0.0, 0.0, 0.0, 0.0, 0.0, 0.0, 0.0, 0.0, 0.0, 0.0, 0.0, 0.0, 0.0, 0.0, 0.0, 0.0, 0.0, 0.0, 0.0, 0.0, 0.0, 0.0, 0.0, 0.0, 0.0, 0.0, 0.0, 0.0, 0.0, 0.0, 0.0, 0.0, 0.0, 0.0, 0.0, 0.0, 0.0, 0.0, 0.0, 0.0, 0.0, 0.0, 0.0, 0.0, 0.0, 0.0, 0.0, 0.0, 0.0, 0.0, 0.0, 0.0, 0.0, 0.0, 0.0, 0.0, 0.0, 0.0, 0.0, 0.0, 0.0, 0.0, 0.0, 0.0, 0.0, 0.0, 0.0, 0.0, 0.0, 0.0, 0.0, 0.0, 0.0, 0.0, 0.0, 0.0, 0.0, 0.0, 0.0, 0.0, 0.0, 0.0, 0.0, 0.0, 0.0, 0.0, 0.0, 0.0, 0.0, 0.0, 0.0, 0.0, 0.0, 0.0, 0.0, 0.0, 0.0, 0.0, 0.0, 0.0, 0.0, 0.0, 0.0, 0.0, 0.0, 0.0, 0.0, 0.0, 0.0, 0.0, 0.0, 0.0, 0.0, 0.0, 0.0, 0.0, 0.0, 0.0, 0.0, 0.0, 0.0, 0.0, 0.0, 0.0, 0.0, 0.0, 0.0, 0.0, 0.0, 0.0, 0.0, 0.0, 0.0, 0.0, 0.0, 0.0, 0.0, 0.0, 0.0, 0.0, 0.0, 0.0, 0.0, 0.0, 0.0, 0.0, 0.0, 0.0, 0.0, 0.0, 0.0, 0.0, 0.0, 0.0, 0.0, 0.0, 0.0, 0.0, 0.0, 0.0, 0.0, 0.0, 0.0, 0.0, 0.0, 0.0, 0.0, 0.0, 0.0, 0.0, 0.0, 0.0, 0.0, 0.0, 0.0, 0.0, 0.0, 0.0, 0.0, 0.0, 0.0, 0.0, 0.0, 0.0, 0.0, 0.0, 0.0, 0.0, 0.0, 0.0, 0.0, 0.0, 0.0, 0.0, 0.0, 0.0, 0.0, 0.0, 0.0, 0.0, 0.0, 0.0, 0.0, 0.0, 0.0, 0.0, 0.0, 0.0, 0.0, 0.0, 0.0, 0.0, 0.0, 0.0, 0.0, 0.0, 0.0, 0.0, 0.0, 0.0, 0.0, 0.0, 0.0, 0.0, 0.0, 0.0, 0.0, 0.0, 0.0, 0.0, 0.0, 0.0, 0.0, 0.0, 0.0, 0.0, 0.0, 0.0, 0.0, 0.0, 0.0, 0.0, 0.0, 0.0, 0.0, 0.0, 0.0, 0.0, 0.0, 0.0, 0.0, 0.0, 0.0, 0.0, 0.0, 0.0, 0.0, 0.0, 0.0, 0.0, 0.0, 0.0, 0.0, 0.0, 0.0, 0.0, 0.0, 0.0, 0.0, 0.0, 0.0, 0.0, 0.0, 0.0, 0.0, 0.0, 0.0, 0.0, 0.0, 0.0, 0.0, 0.0, 0.0, 0.0, 0.0, 0.0, 0.0, 0.0, 0.0, 0.0, 0.0, 0.0, 0.0, 0.0, 0.0, 0.0, 0.0, 0.0, 0.0, 0.0, 0.0, 0.0, 0.0, 0.0, 0.0, 0.0, 0.0, 0.0, 0.0, 0.0, 0.0, 0.0, 0.0, 0.0, 0.0, 0.0, 0.0, 0.0, 0.0, 0.0, 0.0, 0.0, 0.0, 0.0, 0.0, 0.0, 0.0, 0.0, 0.0, 0.0, 0.0, 0.0, 0.0, 0.0, 0.0, 0.0, 0.0, 0.0, 0.0, 0.0, 0.0, 0.0, 0.0, 0.0, 0.0, 0.0, 0.0, 0.0, 0.0, 0.0, 0.0, 0.0, 0.0, 0.0, 0.0, 0.0, 0.0, 0.0, 0.0, 0.0, 0.0, 0.0, 0.0, 0.0, 0.0, 0.0, 0.0, 0.0, 0.0, 0.0, 0.0, 0.0, 0.0, 0.0, 0.0, 0.0, 0.0, 0.0, 0.0, 0.0, 0.0, 0.0, 0.0, 0.0, 0.0, 0.0, 0.0, 0.0, 0.0, 0.0, 0.0, 0.0, 0.0, 0.0, 0.0, 0.0, 0.0, 0.0, 0.0, 0.0, 0.0, 0.0, 0.0, 0.0, 0.0, 0.0, 0.0, 0.0, 0.0, 0.0, 0.0, 0.0, 0.0, 0.0, 0.0, 0.0, 0.0, 0.0, 0.0, 0.0, 0.0, 0.0, 0.0, 0.0, 0.0, 0.0, 0.0, 0.0, 0.0, 0.0, 0.0, 0.0, 0.0, 0.0, 0.0, 0.0, 0.0, 0.0, 0.0, 0.0, 0.0, 0.0, 0.0, 0.0, 0.0, 0.0, 0.0, 0.0, 0.0, 0.0, 0.0, 0.0, 0.0, 0.0, 0.0, 0.0, 0.0, 0.0, 0.0, 0.0, 0.0, 0.0, 0.0, 0.0, 0.0, 0.0, 0.0, 0.0, 0.0, 0.0, 0.0, 0.0, 0.0, 0.0, 0.0, 0.0, 0.0, 0.0, 0.0, 0.0, 0.0, 0.0, 0.0, 0.0, 0.0, 0.0, 0.0, 0.0, 0.0, 0.0, 0.0, 0.0, 0.0, 0.0, 0.0, 0.0, 0.0, 0.0, 0.0, 0.0, 0.0, 0.0, 0.0, 0.0, 0.0, 0.0, 0.0, 0.0, 0.0, 0.0, 0.0, 0.0, 0.0, 0.0, 0.0, 0.0, 0.0, 0.0, 0.0, 0.0, 0.0, 0.0, 0.0, 0.0, 0.0, 0.0, 0.0, 0.0, 0.0, 0.0, 0.0, 0.0, 0.0, 0.0, 0.0, 0.0, 0.0, 0.0, 0.0, 0.0, 0.0, 0.0, 0.0, 0.0, 0.0, 0.0, 0.0, 0.0, 0.0, 0.0, 0.0, 0.0, 0.0, 0.0, 0.0, 0.0, 0.0, 0.0, 0.0, 0.0, 0.0, 0.0, 0.0, 0.0, 0.0, 0.0, 0.0, 0.0, 0.0, 0.0, 0.0, 0.0, 0.0, 0.0, 0.0, 0.0, 0.0, 0.0, 0.0, 0.0, 0.0, 0.0, 0.0, 0.0, 0.0, 0.0, 0.0, 0.0, 0.0, 0.0, 0.0, 0.0, 0.0, 0.0, 0.0, 0.0, 0.0, 0.0, 0.0])
me_cube.materials.append(mat_material)
me_cube.use_mirror_vertex_groups = False
me_cube.update()
me_cube_001 = bpy.data.meshes.new('Cube.001')
me_cube_001.from_pydata([(-0.1293, 0.001387, 0.2334), (-0.1281, 0.1181, 0.2021), (-0.1271, 0.2035, 0.1167), (-0.1268, 0.2348, -1.49e-08), (-0.1271, 0.2035, -0.1167), (-0.1281, 0.1181, -0.2021), (-0.1293, 0.001387, -0.2334), (-0.1306, -0.1153, -0.2021), (-0.1315, -0.2007, -0.1167), (-0.1318, -0.232, -1.49e-08), (-0.1315, -0.2007, 0.1167), (-0.1306, -0.1153, 0.2021), (0.05762, -0.1008, 0.2079), (0.05665, -0.1913, 0.13), (0.05623, -0.2308, 0.01724), (0.05646, -0.2086, -0.1001), (0.0573, -0.1306, -0.1907), (0.05851, -0.01787, -0.2302), (0.05977, 0.09951, -0.2079), (0.06074, 0.1901, -0.13), (0.06116, 0.2295, -0.01724), (0.06093, 0.2073, 0.1001), (0.06009, 0.1294, 0.1907), (0.05888, 0.01661, 0.2302), (0.06964, -0.09198, 0.1894), (0.06875, -0.1745, 0.1184), (0.06837, -0.2104, 0.01571), (0.06858, -0.1902, -0.09123), (0.06935, -0.1192, -0.1737), (0.07045, -0.01647, -0.2097), (0.0716, 0.09046, -0.1894), (0.07248, 0.1729, -0.1184), (0.07287, 0.2089, -0.01571), (0.07265, 0.1887, 0.09123), (0.07189, 0.1177, 0.1737), (0.07079, 0.01495, 0.2097)], [], [(10, 9, 14, 13), (5, 4, 19, 18), (20, 21, 33, 32), (6, 5, 18, 17), (1, 0, 23, 22), (16, 17, 29, 28), (9, 8, 15, 14), (19, 20, 32, 31), (4, 3, 20, 19), (2, 1, 22, 21), (14, 15, 27, 26), (21, 22, 34, 33), (11, 10, 13, 12), (22, 23, 35, 34), (23, 12, 24, 35), (7, 6, 17, 16), (0, 11, 12, 23), (17, 18, 30, 29), (3, 2, 21, 20), (15, 16, 28, 27), (8, 7, 16, 15), (18, 19, 31, 30), (13, 14, 26, 25), (12, 13, 25, 24), (26, 27, 28, 29, 30, 31, 32, 33, 34, 35, 24, 25), (1, 2, 3, 4, 5, 6, 7, 8, 9, 10, 11, 0)])
_uv = me_cube_001.uv_layers.new(name='UVMap')
_uv.uv.foreach_set('vector', [0.0, 0.0, 0.0, 0.0, 0.0, 0.0, 0.0, 0.0, 0.0, 0.0, 0.0, 0.0, 0.0, 0.0, 0.0, 0.0, 0.0, 0.0, 0.0, 0.0, 0.0, 0.0, 0.0, 0.0, 0.0, 0.0, 0.0, 0.0, 0.0, 0.0, 0.0, 0.0, 0.0, 0.0, 0.0, 0.0, 0.0, 0.0, 0.0, 0.0, 0.0, 0.0, 0.0, 0.0, 0.0, 0.0, 0.0, 0.0, 0.0, 0.0, 0.0, 0.0, 0.0, 0.0, 0.0, 0.0, 0.0, 0.0, 0.0, 0.0, 0.0, 0.0, 0.0, 0.0, 0.0, 0.0, 0.0, 0.0, 0.0, 0.0, 0.0, 0.0, 0.0, 0.0, 0.0, 0.0, 0.0, 0.0, 0.0, 0.0, 0.0, 0.0, 0.0, 0.0, 0.0, 0.0, 0.0, 0.0, 0.0, 0.0, 0.0, 0.0, 0.0, 0.0, 0.0, 0.0, 0.0, 0.0, 0.0, 0.0, 0.0, 0.0, 0.0, 0.0, 0.0, 0.0, 0.0, 0.0, 0.0, 0.0, 0.0, 0.0, 0.0, 0.0, 0.0, 0.0, 0.0, 0.0, 0.0, 0.0, 0.0, 0.0, 0.0, 0.0, 0.0, 0.0, 0.0, 0.0, 0.0, 0.0, 0.0, 0.0, 0.0, 0.0, 0.0, 0.0, 0.0, 0.0, 0.0, 0.0, 0.0, 0.0, 0.0, 0.0, 0.0, 0.0, 0.0, 0.0, 0.0, 0.0, 0.0, 0.0, 0.0, 0.0, 0.0, 0.0, 0.0, 0.0, 0.0, 0.0, 0.0, 0.0, 0.0, 0.0, 0.0, 0.0, 0.0, 0.0, 0.0, 0.0, 0.0, 0.0, 0.0, 0.0, 0.0, 0.0, 0.0, 0.0, 0.0, 0.0, 0.0, 0.0, 0.0, 0.0, 0.0, 0.0, 0.0, 0.0, 0.0, 0.0, 0.0, 0.0, 0.0, 0.0, 0.0, 0.0, 0.0, 0.0, 0.0, 0.0, 0.0, 0.0, 0.0, 0.0, 0.0, 0.0, 0.0, 0.0, 0.0, 0.0, 0.0, 0.0, 0.0, 0.0, 0.0, 0.0, 0.0, 0.0, 0.0, 0.0, 0.0, 0.0, 0.0, 0.0, 0.0, 0.0, 0.0, 0.0, 0.0, 0.0, 0.0, 0.0, 0.0, 0.0, 0.0, 0.0, 0.0, 0.0, 0.0, 0.0])
me_cube_001.materials.append(mat_material_001)
me_cube_001.use_mirror_vertex_groups = False
me_cube_001.update()
me_cube_003 = bpy.data.meshes.new('Cube.003')
me_cube_003.from_pydata([(0.1293, -0.001387, 0.2334), (0.1306, 0.1153, 0.2021), (0.1315, 0.2007, 0.1167), (0.1318, 0.232, -1.49e-08), (0.1315, 0.2007, -0.1167), (0.1306, 0.1153, -0.2021), (0.1293, -0.001387, -0.2334), (0.1281, -0.1181, -0.2021), (0.1271, -0.2035, -0.1167), (0.1268, -0.2348, -1.49e-08), (0.1271, -0.2035, 0.1167), (0.1281, -0.1181, 0.2021), (-0.05977, -0.09951, 0.2079), (-0.06074, -0.1901, 0.13), (-0.06116, -0.2295, 0.01724), (-0.06093, -0.2073, -0.1001), (-0.06009, -0.1294, -0.1907), (-0.05888, -0.01661, -0.2302), (-0.05762, 0.1008, -0.2079), (-0.05665, 0.1913, -0.13), (-0.05623, 0.2308, -0.01724), (-0.05646, 0.2086, 0.1001), (-0.0573, 0.1306, 0.1907), (-0.05851, 0.01787, 0.2302), (-0.0716, -0.09046, 0.1894), (-0.07248, -0.1729, 0.1184), (-0.07287, -0.2089, 0.01571), (-0.07265, -0.1887, -0.09123), (-0.07189, -0.1177, -0.1737), (-0.07079, -0.01495, -0.2097), (-0.06964, 0.09198, -0.1894), (-0.06875, 0.1745, -0.1184), (-0.06837, 0.2104, -0.01571), (-0.06858, 0.1902, 0.09123), (-0.06935, 0.1192, 0.1737), (-0.07045, 0.01647, 0.2097)], [], [(10, 13, 14, 9), (5, 18, 19, 4), (20, 32, 33, 21), (6, 17, 18, 5), (1, 22, 23, 0), (16, 28, 29, 17), (9, 14, 15, 8), (19, 31, 32, 20), (4, 19, 20, 3), (2, 21, 22, 1), (14, 26, 27, 15), (21, 33, 34, 22), (11, 12, 13, 10), (22, 34, 35, 23), (23, 35, 24, 12), (7, 16, 17, 6), (0, 23, 12, 11), (17, 29, 30, 18), (3, 20, 21, 2), (15, 27, 28, 16), (8, 15, 16, 7), (18, 30, 31, 19), (13, 25, 26, 14), (12, 24, 25, 13), (26, 25, 24, 35, 34, 33, 32, 31, 30, 29, 28, 27), (1, 0, 11, 10, 9, 8, 7, 6, 5, 4, 3, 2)])
_uv = me_cube_003.uv_layers.new(name='UVMap')
_uv.uv.foreach_set('vector', [0.0, 0.0, 0.0, 0.0, 0.0, 0.0, 0.0, 0.0, 0.0, 0.0, 0.0, 0.0, 0.0, 0.0, 0.0, 0.0, 0.0, 0.0, 0.0, 0.0, 0.0, 0.0, 0.0, 0.0, 0.0, 0.0, 0.0, 0.0, 0.0, 0.0, 0.0, 0.0, 0.0, 0.0, 0.0, 0.0, 0.0, 0.0, 0.0, 0.0, 0.0, 0.0, 0.0, 0.0, 0.0, 0.0, 0.0, 0.0, 0.0, 0.0, 0.0, 0.0, 0.0, 0.0, 0.0, 0.0, 0.0, 0.0, 0.0, 0.0, 0.0, 0.0, 0.0, 0.0, 0.0, 0.0, 0.0, 0.0, 0.0, 0.0, 0.0, 0.0, 0.0, 0.0, 0.0, 0.0, 0.0, 0.0, 0.0, 0.0, 0.0, 0.0, 0.0, 0.0, 0.0, 0.0, 0.0, 0.0, 0.0, 0.0, 0.0, 0.0, 0.0, 0.0, 0.0, 0.0, 0.0, 0.0, 0.0, 0.0, 0.0, 0.0, 0.0, 0.0, 0.0, 0.0, 0.0, 0.0, 0.0, 0.0, 0.0, 0.0, 0.0, 0.0, 0.0, 0.0, 0.0, 0.0, 0.0, 0.0, 0.0, 0.0, 0.0, 0.0, 0.0, 0.0, 0.0, 0.0, 0.0, 0.0, 0.0, 0.0, 0.0, 0.0, 0.0, 0.0, 0.0, 0.0, 0.0, 0.0, 0.0, 0.0, 0.0, 0.0, 0.0, 0.0, 0.0, 0.0, 0.0, 0.0, 0.0, 0.0, 0.0, 0.0, 0.0, 0.0, 0.0, 0.0, 0.0, 0.0, 0.0, 0.0, 0.0, 0.0, 0.0, 0.0, 0.0, 0.0, 0.0, 0.0, 0.0, 0.0, 0.0, 0.0, 0.0, 0.0, 0.0, 0.0, 0.0, 0.0, 0.0, 0.0, 0.0, 0.0, 0.0, 0.0, 0.0, 0.0, 0.0, 0.0, 0.0, 0.0, 0.0, 0.0, 0.0, 0.0, 0.0, 0.0, 0.0, 0.0, 0.0, 0.0, 0.0, 0.0, 0.0, 0.0, 0.0, 0.0, 0.0, 0.0, 0.0, 0.0, 0.0, 0.0, 0.0, 0.0, 0.0, 0.0, 0.0, 0.0, 0.0, 0.0, 0.0, 0.0, 0.0, 0.0, 0.0, 0.0, 0.0, 0.0, 0.0, 0.0, 0.0, 0.0, 0.0, 0.0, 0.0, 0.0, 0.0, 0.0])
me_cube_003.materials.append(mat_material_001)
me_cube_003.use_mirror_vertex_groups = False
me_cube_003.update()
me_cube_004 = bpy.data.meshes.new('Cube.004')
me_cube_004.from_pydata([(0.1293, -0.001387, 0.2334), (0.1306, 0.1153, 0.2021), (0.1315, 0.2007, 0.1167), (0.1318, 0.232, -1.49e-08), (0.1315, 0.2007, -0.1167), (0.1306, 0.1153, -0.2021), (0.1293, -0.001387, -0.2334), (0.1281, -0.1181, -0.2021), (0.1271, -0.2035, -0.1167), (0.1268, -0.2348, -1.49e-08), (0.1271, -0.2035, 0.1167), (0.1281, -0.1181, 0.2021), (-0.05977, -0.09951, 0.2079), (-0.06074, -0.1901, 0.13), (-0.06116, -0.2295, 0.01724), (-0.06093, -0.2073, -0.1001), (-0.06009, -0.1294, -0.1907), (-0.05888, -0.01661, -0.2302), (-0.05762, 0.1008, -0.2079), (-0.05665, 0.1913, -0.13), (-0.05623, 0.2308, -0.01724), (-0.05646, 0.2086, 0.1001), (-0.0573, 0.1306, 0.1907), (-0.05851, 0.01787, 0.2302), (-0.0716, -0.09046, 0.1894), (-0.07248, -0.1729, 0.1184), (-0.07287, -0.2089, 0.01571), (-0.07265, -0.1887, -0.09123), (-0.07189, -0.1177, -0.1737), (-0.07079, -0.01495, -0.2097), (-0.06964, 0.09198, -0.1894), (-0.06875, 0.1745, -0.1184), (-0.06837, 0.2104, -0.01571), (-0.06858, 0.1902, 0.09123), (-0.06935, 0.1192, 0.1737), (-0.07045, 0.01647, 0.2097)], [], [(10, 13, 14, 9), (5, 18, 19, 4), (20, 32, 33, 21), (6, 17, 18, 5), (1, 22, 23, 0), (16, 28, 29, 17), (9, 14, 15, 8), (19, 31, 32, 20), (4, 19, 20, 3), (2, 21, 22, 1), (14, 26, 27, 15), (21, 33, 34, 22), (11, 12, 13, 10), (22, 34, 35, 23), (23, 35, 24, 12), (7, 16, 17, 6), (0, 23, 12, 11), (17, 29, 30, 18), (3, 20, 21, 2), (15, 27, 28, 16), (8, 15, 16, 7), (18, 30, 31, 19), (13, 25, 26, 14), (12, 24, 25, 13), (26, 25, 24, 35, 34, 33, 32, 31, 30, 29, 28, 27), (0, 11, 10, 9, 8, 7, 6, 5, 4, 3, 2, 1)])
_uv = me_cube_004.uv_layers.new(name='UVMap')
_uv.uv.foreach_set('vector', [0.0, 0.0, 0.0, 0.0, 0.0, 0.0, 0.0, 0.0, 0.0, 0.0, 0.0, 0.0, 0.0, 0.0, 0.0, 0.0, 0.0, 0.0, 0.0, 0.0, 0.0, 0.0, 0.0, 0.0, 0.0, 0.0, 0.0, 0.0, 0.0, 0.0, 0.0, 0.0, 0.0, 0.0, 0.0, 0.0, 0.0, 0.0, 0.0, 0.0, 0.0, 0.0, 0.0, 0.0, 0.0, 0.0, 0.0, 0.0, 0.0, 0.0, 0.0, 0.0, 0.0, 0.0, 0.0, 0.0, 0.0, 0.0, 0.0, 0.0, 0.0, 0.0, 0.0, 0.0, 0.0, 0.0, 0.0, 0.0, 0.0, 0.0, 0.0, 0.0, 0.0, 0.0, 0.0, 0.0, 0.0, 0.0, 0.0, 0.0, 0.0, 0.0, 0.0, 0.0, 0.0, 0.0, 0.0, 0.0, 0.0, 0.0, 0.0, 0.0, 0.0, 0.0, 0.0, 0.0, 0.0, 0.0, 0.0, 0.0, 0.0, 0.0, 0.0, 0.0, 0.0, 0.0, 0.0, 0.0, 0.0, 0.0, 0.0, 0.0, 0.0, 0.0, 0.0, 0.0, 0.0, 0.0, 0.0, 0.0, 0.0, 0.0, 0.0, 0.0, 0.0, 0.0, 0.0, 0.0, 0.0, 0.0, 0.0, 0.0, 0.0, 0.0, 0.0, 0.0, 0.0, 0.0, 0.0, 0.0, 0.0, 0.0, 0.0, 0.0, 0.0, 0.0, 0.0, 0.0, 0.0, 0.0, 0.0, 0.0, 0.0, 0.0, 0.0, 0.0, 0.0, 0.0, 0.0, 0.0, 0.0, 0.0, 0.0, 0.0, 0.0, 0.0, 0.0, 0.0, 0.0, 0.0, 0.0, 0.0, 0.0, 0.0, 0.0, 0.0, 0.0, 0.0, 0.0, 0.0, 0.0, 0.0, 0.0, 0.0, 0.0, 0.0, 0.0, 0.0, 0.0, 0.0, 0.0, 0.0, 0.0, 0.0, 0.0, 0.0, 0.0, 0.0, 0.0, 0.0, 0.0, 0.0, 0.0, 0.0, 0.0, 0.0, 0.0, 0.0, 0.0, 0.0, 0.0, 0.0, 0.0, 0.0, 0.0, 0.0, 0.0, 0.0, 0.0, 0.0, 0.0, 0.0, 0.0, 0.0, 0.0, 0.0, 0.0, 0.0, 0.0, 0.0, 0.0, 0.0, 0.0, 0.0, 0.0, 0.0, 0.0, 0.0, 0.0, 0.0])
me_cube_004.materials.append(mat_material_001)
me_cube_004.use_mirror_vertex_groups = False
me_cube_004.update()
me_cube_005 = bpy.data.meshes.new('Cube.005')
me_cube_005.from_pydata([(0.3259, -1.472, 0.3422), (0.3243, -1.472, 0.2662), (0.4484, -1.39, 0.3462), (0.446, -1.401, 0.2526), (0.5067, -1.332, 0.3546), (0.5138, -1.333, 0.2678), (0.5763, -1.211, 0.3299), (0.5746, -1.211, 0.2497), (-0.3574, -1.465, 0.3422), (-0.3558, -1.465, 0.2662), (-0.4782, -1.381, 0.3462), (-0.4759, -1.391, 0.2526), (-0.5352, -1.321, 0.3546), (-0.5423, -1.322, 0.2678), (-0.6021, -1.198, 0.3299), (-0.6004, -1.198, 0.2497)], [], [(0, 1, 3, 2), (2, 3, 5, 4), (4, 5, 7, 6), (8, 10, 11, 9), (10, 12, 13, 11), (12, 14, 15, 13)])
_uv = me_cube_005.uv_layers.new(name='UVMap')
_uv.uv.foreach_set('vector', [0.0, 0.0, 0.0, 0.0, 0.0, 0.0, 0.0, 0.0, 0.0, 0.0, 0.0, 0.0, 0.0, 0.0, 0.0, 0.0, 0.0, 0.0, 0.0, 0.0, 0.0, 0.0, 0.0, 0.0, 0.0, 0.0, 0.0, 0.0, 0.0, 0.0, 0.0, 0.0, 0.0, 0.0, 0.0, 0.0, 0.0, 0.0, 0.0, 0.0, 0.0, 0.0, 0.0, 0.0, 0.0, 0.0, 0.0, 0.0])
me_cube_005.materials.append(mat_material_001)
me_cube_005.use_mirror_vertex_groups = False
me_cube_005.update()
me_cube_006 = bpy.data.meshes.new('Cube.006')
me_cube_006.from_pydata([(0.3998, 1.444, 0.5), (0.4272, 1.441, 0.4009), (0.2378, 1.475, 0.5021), (0.2418, 1.477, 0.3909), (0.01603, 1.495, 0.4774), (0.01606, 1.497, 0.3956), (0.4471, 1.395, 0.4634), (-0.3687, 1.452, 0.5), (-0.3961, 1.45, 0.4009), (-0.2062, 1.48, 0.5021), (-0.21, 1.482, 0.3909), (-0.4171, 1.404, 0.4634)], [], [(1, 3, 2, 0), (3, 5, 4, 2), (0, 6, 1), (8, 7, 9, 10), (10, 9, 4, 5), (7, 8, 11)])
_uv = me_cube_006.uv_layers.new(name='UVMap')
_uv.uv.foreach_set('vector', [0.0, 0.0, 0.0, 0.0, 0.0, 0.0, 0.0, 0.0, 0.0, 0.0, 0.0, 0.0, 0.0, 0.0, 0.0, 0.0, 0.0, 0.0, 0.0, 0.0, 0.0, 0.0, 0.0, 0.0, 0.0, 0.0, 0.0, 0.0, 0.0, 0.0, 0.0, 0.0, 0.0, 0.0, 0.0, 0.0, 0.0, 0.0, 0.0, 0.0, 0.0, 0.0, 0.0, 0.0])
me_cube_006.materials.append(mat_material_001)
me_cube_006.use_mirror_vertex_groups = False
me_cube_006.update()
me_cube_007 = bpy.data.meshes.new('Cube.007')
me_cube_007.from_pydata([(-0.1293, 0.001387, 0.2334), (-0.1281, 0.1181, 0.2021), (-0.1271, 0.2035, 0.1167), (-0.1268, 0.2348, -1.49e-08), (-0.1271, 0.2035, -0.1167), (-0.1281, 0.1181, -0.2021), (-0.1293, 0.001387, -0.2334), (-0.1306, -0.1153, -0.2021), (-0.1315, -0.2007, -0.1167), (-0.1318, -0.232, -1.49e-08), (-0.1315, -0.2007, 0.1167), (-0.1306, -0.1153, 0.2021), (0.05762, -0.1008, 0.2079), (0.05665, -0.1913, 0.13), (0.05623, -0.2308, 0.01724), (0.05646, -0.2086, -0.1001), (0.0573, -0.1306, -0.1907), (0.05851, -0.01787, -0.2302), (0.05977, 0.09951, -0.2079), (0.06074, 0.1901, -0.13), (0.06116, 0.2295, -0.01724), (0.06093, 0.2073, 0.1001), (0.06009, 0.1294, 0.1907), (0.05888, 0.01661, 0.2302), (0.06964, -0.09198, 0.1894), (0.06875, -0.1745, 0.1184), (0.06837, -0.2104, 0.01571), (0.06858, -0.1902, -0.09123), (0.06935, -0.1192, -0.1737), (0.07045, -0.01647, -0.2097), (0.0716, 0.09046, -0.1894), (0.07248, 0.1729, -0.1184), (0.07287, 0.2089, -0.01571), (0.07265, 0.1887, 0.09123), (0.07189, 0.1177, 0.1737), (0.07079, 0.01495, 0.2097)], [], [(10, 9, 14, 13), (5, 4, 19, 18), (20, 21, 33, 32), (6, 5, 18, 17), (1, 0, 23, 22), (16, 17, 29, 28), (9, 8, 15, 14), (19, 20, 32, 31), (4, 3, 20, 19), (2, 1, 22, 21), (14, 15, 27, 26), (21, 22, 34, 33), (11, 10, 13, 12), (22, 23, 35, 34), (23, 12, 24, 35), (7, 6, 17, 16), (0, 11, 12, 23), (17, 18, 30, 29), (3, 2, 21, 20), (15, 16, 28, 27), (8, 7, 16, 15), (18, 19, 31, 30), (13, 14, 26, 25), (12, 13, 25, 24), (26, 27, 28, 29, 30, 31, 32, 33, 34, 35, 24, 25), (0, 1, 2, 3, 4, 5, 6, 7, 8, 9, 10, 11)])
_uv = me_cube_007.uv_layers.new(name='UVMap')
_uv.uv.foreach_set('vector', [0.0, 0.0, 0.0, 0.0, 0.0, 0.0, 0.0, 0.0, 0.0, 0.0, 0.0, 0.0, 0.0, 0.0, 0.0, 0.0, 0.0, 0.0, 0.0, 0.0, 0.0, 0.0, 0.0, 0.0, 0.0, 0.0, 0.0, 0.0, 0.0, 0.0, 0.0, 0.0, 0.0, 0.0, 0.0, 0.0, 0.0, 0.0, 0.0, 0.0, 0.0, 0.0, 0.0, 0.0, 0.0, 0.0, 0.0, 0.0, 0.0, 0.0, 0.0, 0.0, 0.0, 0.0, 0.0, 0.0, 0.0, 0.0, 0.0, 0.0, 0.0, 0.0, 0.0, 0.0, 0.0, 0.0, 0.0, 0.0, 0.0, 0.0, 0.0, 0.0, 0.0, 0.0, 0.0, 0.0, 0.0, 0.0, 0.0, 0.0, 0.0, 0.0, 0.0, 0.0, 0.0, 0.0, 0.0, 0.0, 0.0, 0.0, 0.0, 0.0, 0.0, 0.0, 0.0, 0.0, 0.0, 0.0, 0.0, 0.0, 0.0, 0.0, 0.0, 0.0, 0.0, 0.0, 0.0, 0.0, 0.0, 0.0, 0.0, 0.0, 0.0, 0.0, 0.0, 0.0, 0.0, 0.0, 0.0, 0.0, 0.0, 0.0, 0.0, 0.0, 0.0, 0.0, 0.0, 0.0, 0.0, 0.0, 0.0, 0.0, 0.0, 0.0, 0.0, 0.0, 0.0, 0.0, 0.0, 0.0, 0.0, 0.0, 0.0, 0.0, 0.0, 0.0, 0.0, 0.0, 0.0, 0.0, 0.0, 0.0, 0.0, 0.0, 0.0, 0.0, 0.0, 0.0, 0.0, 0.0, 0.0, 0.0, 0.0, 0.0, 0.0, 0.0, 0.0, 0.0, 0.0, 0.0, 0.0, 0.0, 0.0, 0.0, 0.0, 0.0, 0.0, 0.0, 0.0, 0.0, 0.0, 0.0, 0.0, 0.0, 0.0, 0.0, 0.0, 0.0, 0.0, 0.0, 0.0, 0.0, 0.0, 0.0, 0.0, 0.0, 0.0, 0.0, 0.0, 0.0, 0.0, 0.0, 0.0, 0.0, 0.0, 0.0, 0.0, 0.0, 0.0, 0.0, 0.0, 0.0, 0.0, 0.0, 0.0, 0.0, 0.0, 0.0, 0.0, 0.0, 0.0, 0.0, 0.0, 0.0, 0.0, 0.0, 0.0, 0.0, 0.0, 0.0, 0.0, 0.0, 0.0, 0.0, 0.0, 0.0, 0.0, 0.0, 0.0, 0.0])
me_cube_007.materials.append(mat_material_001)
me_cube_007.use_mirror_vertex_groups = False
me_cube_007.update()

# ---- objects
ob_body = bpy.data.objects.new('body', me_cube)
ob_wheellf = bpy.data.objects.new('wheelLF', me_cube_001)
ob_wheelrf = bpy.data.objects.new('wheelRF', me_cube_003)
ob_wheelrb = bpy.data.objects.new('wheelRB', me_cube_004)
ob_lightsf = bpy.data.objects.new('lightsF', me_cube_005)
ob_lightsb = bpy.data.objects.new('lightsB', me_cube_006)
ob_wheellb = bpy.data.objects.new('wheelLB', me_cube_007)

# ---- transforms, parenting, visibility, modifiers, constraints
ob_body.location = (0.0, -7.451e-09, 0.1332)
ob_body.lock_rotations_4d = False
ob_body.empty_display_type = 'ARROWS'
ob_body.lineart.crease_threshold = 0.0
ob_wheellf.location = (0.5973, -0.9715, 0.2253)
ob_wheellf.lock_rotations_4d = False
ob_wheellf.empty_display_type = 'ARROWS'
ob_wheellf.lineart.crease_threshold = 0.0
ob_wheelrf.location = (-0.618, -0.9713, 0.2244)
ob_wheelrf.lock_rotations_4d = False
ob_wheelrf.empty_display_type = 'ARROWS'
ob_wheelrf.lineart.crease_threshold = 0.0
ob_wheelrb.location = (-0.5983, 0.86, 0.2251)
ob_wheelrb.lock_rotations_4d = False
ob_wheelrb.empty_display_type = 'ARROWS'
ob_wheelrb.lineart.crease_threshold = 0.0
ob_lightsf.location = (0.0, -7.451e-09, 0.1332)
ob_lightsf.lock_rotations_4d = False
ob_lightsf.empty_display_type = 'ARROWS'
ob_lightsf.lineart.crease_threshold = 0.0
ob_lightsb.location = (0.0, -7.451e-09, 0.1332)
ob_lightsb.lock_rotations_4d = False
ob_lightsb.empty_display_type = 'ARROWS'
ob_lightsb.lineart.crease_threshold = 0.0
ob_wheellb.location = (0.6169, 0.8612, 0.2253)
ob_wheellb.lock_rotations_4d = False
ob_wheellb.empty_display_type = 'ARROWS'
ob_wheellb.lineart.crease_threshold = 0.0

# ---- collection membership
col_collection.objects.link(ob_body)
col_collection.objects.link(ob_wheellf)
col_collection.objects.link(ob_wheelrf)
col_collection.objects.link(ob_wheelrb)
col_collection.objects.link(ob_lightsf)
col_collection.objects.link(ob_lightsb)
col_collection.objects.link(ob_wheellb)

# ---- scene / render settings (as saved in the file)
scene.frame_start = 1; scene.frame_end = 250; scene.frame_set(156)
scene.render.engine = 'BLENDER_EEVEE_NEXT'
scene.cycles.sampling_pattern = 'TABULATED_SOBOL'
scene.cycles.use_light_tree = False
scene.view_settings.view_transform = 'Filmic'
bpy.context.view_layer.update()

# ---- added for rendering (the .blend has no active camera and no usable light): camera, sun
cam_auto = bpy.data.cameras.new('AutoCamera')
cam_auto.lens = 50.0
cam_auto.sensor_width = 36.0
cam_auto.clip_end = 1000.0
ob_auto_camera = bpy.data.objects.new('AutoCamera', cam_auto)
scene.collection.objects.link(ob_auto_camera)
ob_auto_camera.location = (3.38034, -4.05334, 3.15916)
ob_auto_camera.rotation_euler = (1.09748, -7.21219e-08, 0.694738)
scene.camera = ob_auto_camera
light_auto_sun = bpy.data.lights.new('AutoSun', 'SUN')
light_auto_sun.energy = 3.0
light_auto_sun.angle = 0.0523599
ob_auto_sun = bpy.data.objects.new('AutoSun', light_auto_sun)
scene.collection.objects.link(ob_auto_sun)
ob_auto_sun.rotation_euler = (0.872665, 0.174533, 0.523599)
bpy.context.view_layer.update()
